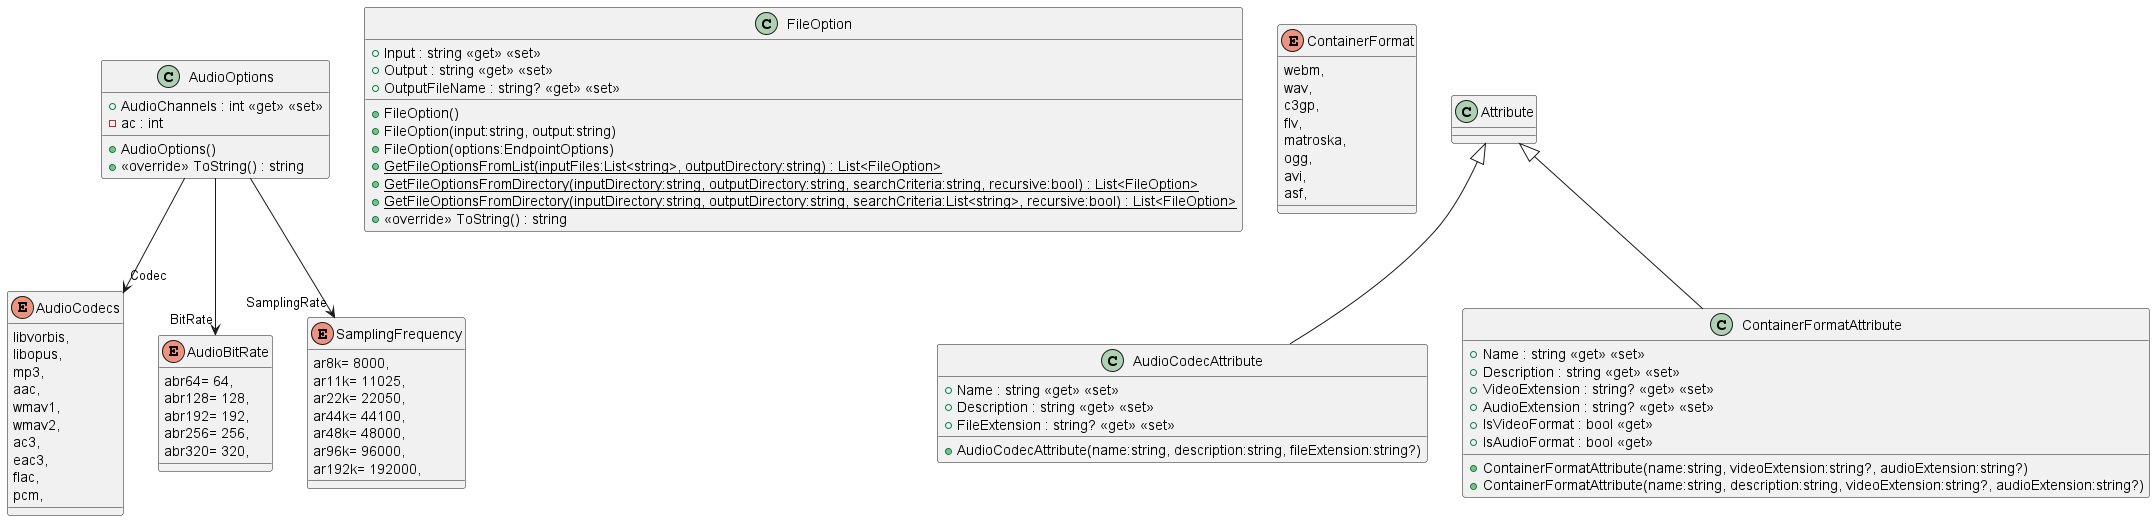

The diagram above was rendered by PlantUML. Its source (embedded in the PNG):
@startuml
!include .puml\Backend\Common\Options\AudioOptions.puml
!include .puml\Backend\Common\Options\FileOptions.puml
!include .puml\Backend\Enums\AudioVideo\AudioBitRate.puml
!include .puml\Backend\Enums\AudioVideo\AudioCodecs.puml
!include .puml\Backend\Enums\AudioVideo\ContainerFormat.puml
!include .puml\Backend\Enums\AudioVideo\SamplingFrequency.puml
!include .puml\Backend\Enums\Attributes\AudioCodecAttribute.puml
!include .puml\Backend\Enums\Attributes\ContainerFormatAttribute.puml
@enduml